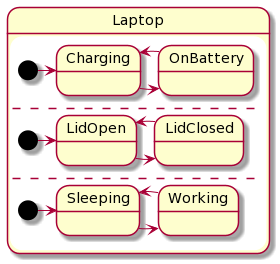

The diagram above was rendered by PlantUML. Its source (embedded in the PNG):
@startuml
state Laptop {
  [*] -> Charging
  Charging -> OnBattery 
  OnBattery -> Charging 
  --
  [*] -> LidOpen
  LidOpen -> LidClosed 
  LidClosed -> LidOpen
  --
  [*] -> Sleeping
  Sleeping -> Working 
  Working -> Sleeping 
}
@enduml